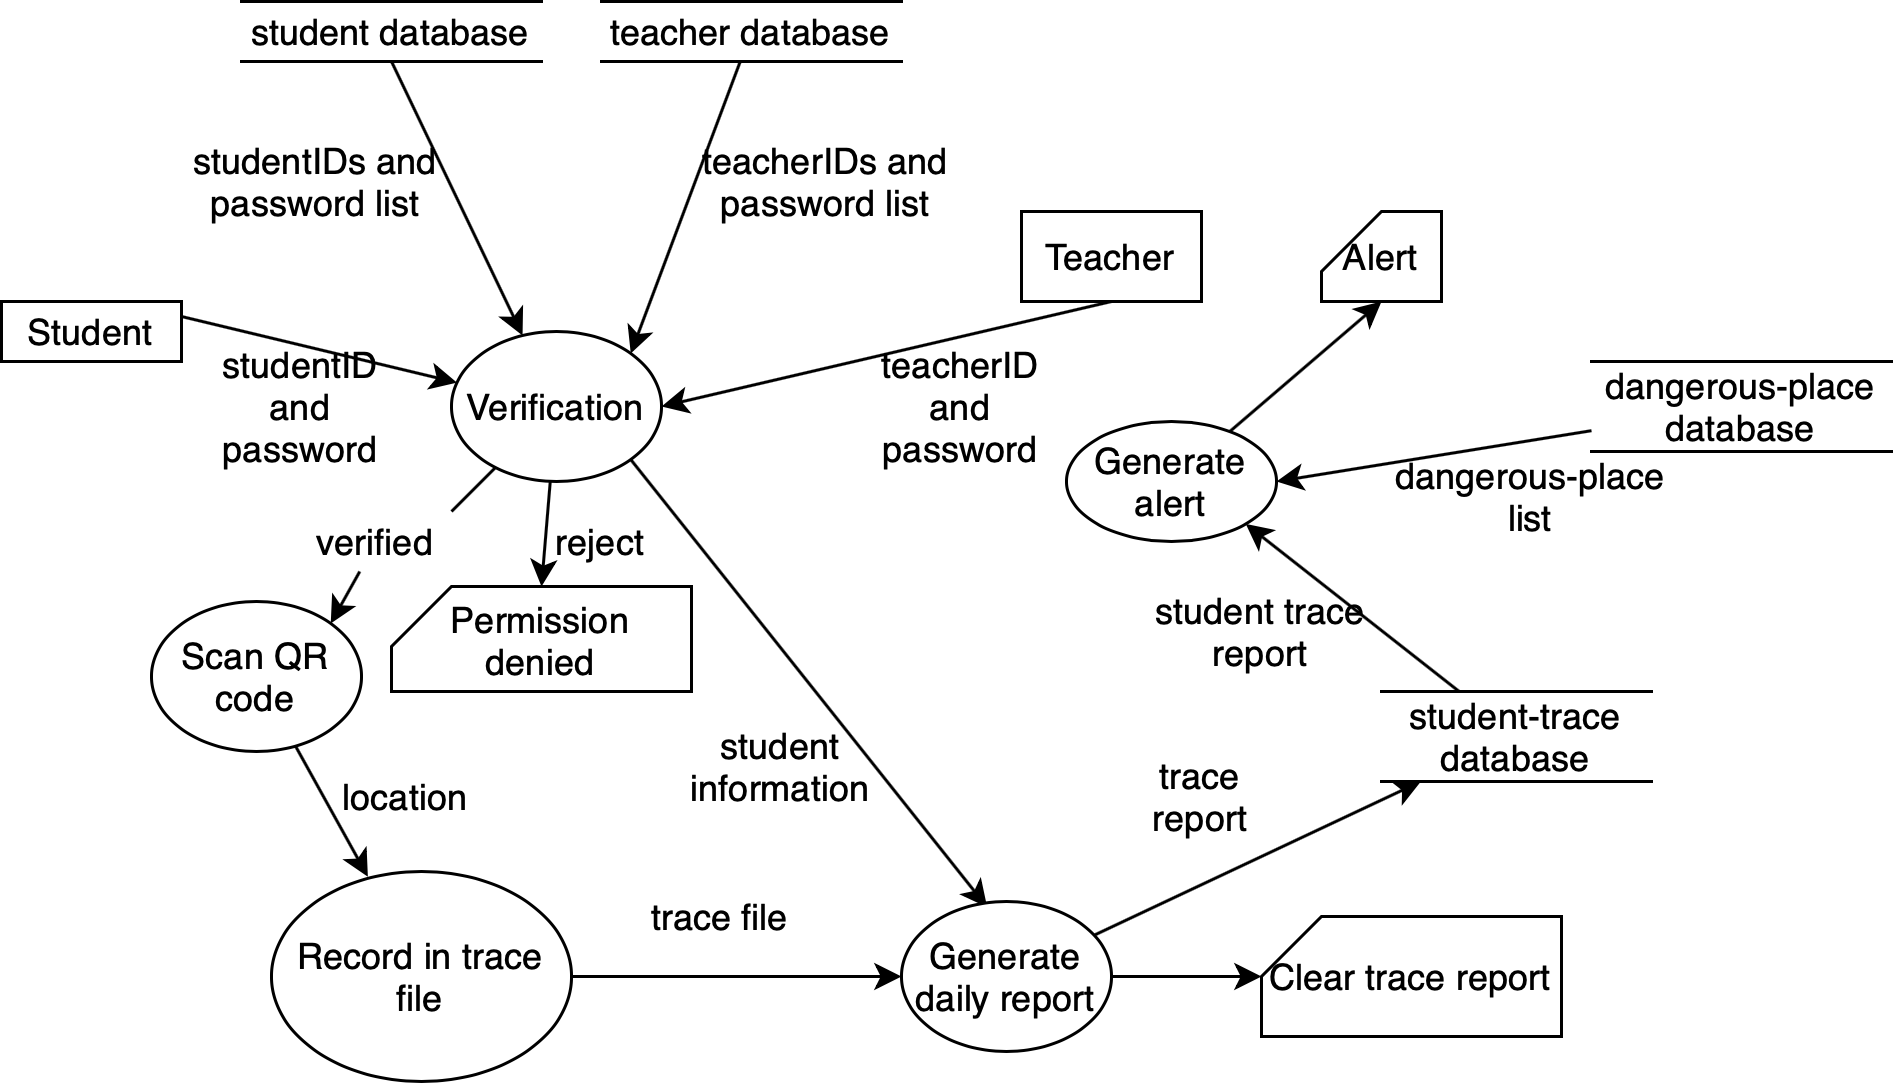

The diagram above was exported from draw.io. Its source (the exported page's mxGraphModel, read from the mxfile embedded in the PNG):
<mxGraphModel dx="946" dy="645" grid="1" gridSize="10" guides="1" tooltips="1" connect="1" arrows="1" fold="1" page="1" pageScale="1" pageWidth="827" pageHeight="1169" math="0" shadow="0">
  <root>
    <mxCell id="0" />
    <mxCell id="1" parent="0" />
    <mxCell id="FbJB6GxETELZwoFOZBtk-4" style="rounded=0;orthogonalLoop=1;jettySize=auto;html=1;exitX=1;exitY=0.25;exitDx=0;exitDy=0;" parent="1" source="FbJB6GxETELZwoFOZBtk-1" target="FbJB6GxETELZwoFOZBtk-3" edge="1">
      <mxGeometry relative="1" as="geometry" />
    </mxCell>
    <mxCell id="FbJB6GxETELZwoFOZBtk-1" value="Student" style="rounded=0;whiteSpace=wrap;html=1;" parent="1" vertex="1">
      <mxGeometry x="20" y="150" width="60" height="20" as="geometry" />
    </mxCell>
    <mxCell id="FbJB6GxETELZwoFOZBtk-5" style="edgeStyle=none;rounded=0;orthogonalLoop=1;jettySize=auto;html=1;exitX=0.5;exitY=1;exitDx=0;exitDy=0;entryX=1;entryY=0.5;entryDx=0;entryDy=0;" parent="1" source="FbJB6GxETELZwoFOZBtk-2" target="FbJB6GxETELZwoFOZBtk-3" edge="1">
      <mxGeometry relative="1" as="geometry" />
    </mxCell>
    <mxCell id="FbJB6GxETELZwoFOZBtk-2" value="Teacher" style="rounded=0;whiteSpace=wrap;html=1;" parent="1" vertex="1">
      <mxGeometry x="360" y="120" width="60" height="30" as="geometry" />
    </mxCell>
    <mxCell id="FbJB6GxETELZwoFOZBtk-17" style="edgeStyle=none;rounded=0;orthogonalLoop=1;jettySize=auto;html=1;entryX=0.5;entryY=0;entryDx=0;entryDy=0;entryPerimeter=0;" parent="1" source="FbJB6GxETELZwoFOZBtk-3" target="FbJB6GxETELZwoFOZBtk-16" edge="1">
      <mxGeometry relative="1" as="geometry" />
    </mxCell>
    <mxCell id="FbJB6GxETELZwoFOZBtk-21" style="edgeStyle=none;rounded=0;orthogonalLoop=1;jettySize=auto;html=1;entryX=1;entryY=0;entryDx=0;entryDy=0;startArrow=none;" parent="1" source="kubtHcQSGEUnNicTJE5_-1" target="FbJB6GxETELZwoFOZBtk-19" edge="1">
      <mxGeometry relative="1" as="geometry" />
    </mxCell>
    <mxCell id="FbJB6GxETELZwoFOZBtk-30" style="edgeStyle=none;rounded=0;orthogonalLoop=1;jettySize=auto;html=1;exitX=1;exitY=1;exitDx=0;exitDy=0;entryX=0.408;entryY=0.038;entryDx=0;entryDy=0;entryPerimeter=0;" parent="1" source="FbJB6GxETELZwoFOZBtk-3" target="FbJB6GxETELZwoFOZBtk-35" edge="1">
      <mxGeometry relative="1" as="geometry">
        <mxPoint x="311.88785959846746" y="336.92266359748953" as="targetPoint" />
      </mxGeometry>
    </mxCell>
    <mxCell id="FbJB6GxETELZwoFOZBtk-3" value="Verification" style="ellipse;whiteSpace=wrap;html=1;" parent="1" vertex="1">
      <mxGeometry x="170" y="160" width="70" height="50" as="geometry" />
    </mxCell>
    <mxCell id="FbJB6GxETELZwoFOZBtk-9" style="edgeStyle=none;rounded=0;orthogonalLoop=1;jettySize=auto;html=1;exitX=0.5;exitY=1;exitDx=0;exitDy=0;" parent="1" source="FbJB6GxETELZwoFOZBtk-8" target="FbJB6GxETELZwoFOZBtk-3" edge="1">
      <mxGeometry relative="1" as="geometry" />
    </mxCell>
    <mxCell id="FbJB6GxETELZwoFOZBtk-8" value="student database" style="shape=partialRectangle;whiteSpace=wrap;html=1;left=0;right=0;fillColor=none;" parent="1" vertex="1">
      <mxGeometry x="100" y="50" width="100" height="20" as="geometry" />
    </mxCell>
    <mxCell id="FbJB6GxETELZwoFOZBtk-11" style="edgeStyle=none;rounded=0;orthogonalLoop=1;jettySize=auto;html=1;entryX=1;entryY=0;entryDx=0;entryDy=0;" parent="1" source="FbJB6GxETELZwoFOZBtk-10" target="FbJB6GxETELZwoFOZBtk-3" edge="1">
      <mxGeometry relative="1" as="geometry" />
    </mxCell>
    <mxCell id="FbJB6GxETELZwoFOZBtk-10" value="teacher database" style="shape=partialRectangle;whiteSpace=wrap;html=1;left=0;right=0;fillColor=none;" parent="1" vertex="1">
      <mxGeometry x="220" y="50" width="100" height="20" as="geometry" />
    </mxCell>
    <mxCell id="FbJB6GxETELZwoFOZBtk-12" value="studentID and password" style="text;html=1;strokeColor=none;fillColor=none;align=center;verticalAlign=middle;whiteSpace=wrap;rounded=0;" parent="1" vertex="1">
      <mxGeometry x="90" y="170" width="60" height="30" as="geometry" />
    </mxCell>
    <mxCell id="FbJB6GxETELZwoFOZBtk-13" value="teacherID and password" style="text;html=1;strokeColor=none;fillColor=none;align=center;verticalAlign=middle;whiteSpace=wrap;rounded=0;" parent="1" vertex="1">
      <mxGeometry x="310" y="170" width="60" height="30" as="geometry" />
    </mxCell>
    <mxCell id="FbJB6GxETELZwoFOZBtk-14" value="teacherIDs and password list" style="text;html=1;strokeColor=none;fillColor=none;align=center;verticalAlign=middle;whiteSpace=wrap;rounded=0;" parent="1" vertex="1">
      <mxGeometry x="250" y="90" width="90" height="40" as="geometry" />
    </mxCell>
    <mxCell id="FbJB6GxETELZwoFOZBtk-15" value="studentIDs and password list" style="text;html=1;strokeColor=none;fillColor=none;align=center;verticalAlign=middle;whiteSpace=wrap;rounded=0;" parent="1" vertex="1">
      <mxGeometry x="80" y="90" width="90" height="40" as="geometry" />
    </mxCell>
    <mxCell id="FbJB6GxETELZwoFOZBtk-16" value="Permission denied" style="shape=card;whiteSpace=wrap;html=1;size=20;" parent="1" vertex="1">
      <mxGeometry x="150" y="245" width="100" height="35" as="geometry" />
    </mxCell>
    <mxCell id="FbJB6GxETELZwoFOZBtk-18" value="reject" style="text;html=1;strokeColor=none;fillColor=none;align=center;verticalAlign=middle;whiteSpace=wrap;rounded=0;" parent="1" vertex="1">
      <mxGeometry x="200" y="220" width="40" height="20" as="geometry" />
    </mxCell>
    <mxCell id="FbJB6GxETELZwoFOZBtk-22" style="edgeStyle=none;rounded=0;orthogonalLoop=1;jettySize=auto;html=1;" parent="1" source="FbJB6GxETELZwoFOZBtk-19" edge="1">
      <mxGeometry relative="1" as="geometry">
        <mxPoint x="142.12474612007327" y="341.7530138279104" as="targetPoint" />
      </mxGeometry>
    </mxCell>
    <mxCell id="FbJB6GxETELZwoFOZBtk-19" value="Scan QR code" style="ellipse;whiteSpace=wrap;html=1;" parent="1" vertex="1">
      <mxGeometry x="70" y="250" width="70" height="50" as="geometry" />
    </mxCell>
    <mxCell id="FbJB6GxETELZwoFOZBtk-24" value="location" style="text;html=1;strokeColor=none;fillColor=none;align=center;verticalAlign=middle;whiteSpace=wrap;rounded=0;" parent="1" vertex="1">
      <mxGeometry x="125" y="300" width="60" height="30" as="geometry" />
    </mxCell>
    <mxCell id="FbJB6GxETELZwoFOZBtk-53" style="edgeStyle=none;rounded=0;orthogonalLoop=1;jettySize=auto;html=1;entryX=1;entryY=1;entryDx=0;entryDy=0;" parent="1" source="FbJB6GxETELZwoFOZBtk-27" target="FbJB6GxETELZwoFOZBtk-45" edge="1">
      <mxGeometry relative="1" as="geometry" />
    </mxCell>
    <mxCell id="FbJB6GxETELZwoFOZBtk-27" value="student-trace database" style="shape=partialRectangle;whiteSpace=wrap;html=1;left=0;right=0;fillColor=none;" parent="1" vertex="1">
      <mxGeometry x="480" y="280" width="90" height="30" as="geometry" />
    </mxCell>
    <mxCell id="FbJB6GxETELZwoFOZBtk-31" value="student information" style="text;html=1;strokeColor=none;fillColor=none;align=center;verticalAlign=middle;whiteSpace=wrap;rounded=0;" parent="1" vertex="1">
      <mxGeometry x="250" y="290" width="60" height="30" as="geometry" />
    </mxCell>
    <mxCell id="FbJB6GxETELZwoFOZBtk-37" style="edgeStyle=none;rounded=0;orthogonalLoop=1;jettySize=auto;html=1;" parent="1" source="FbJB6GxETELZwoFOZBtk-34" target="FbJB6GxETELZwoFOZBtk-35" edge="1">
      <mxGeometry relative="1" as="geometry" />
    </mxCell>
    <mxCell id="FbJB6GxETELZwoFOZBtk-34" value="Record in trace file" style="ellipse;whiteSpace=wrap;html=1;" parent="1" vertex="1">
      <mxGeometry x="110" y="340" width="100" height="70" as="geometry" />
    </mxCell>
    <mxCell id="FbJB6GxETELZwoFOZBtk-38" style="edgeStyle=none;rounded=0;orthogonalLoop=1;jettySize=auto;html=1;" parent="1" source="FbJB6GxETELZwoFOZBtk-35" target="FbJB6GxETELZwoFOZBtk-27" edge="1">
      <mxGeometry relative="1" as="geometry" />
    </mxCell>
    <mxCell id="FbJB6GxETELZwoFOZBtk-41" style="edgeStyle=none;rounded=0;orthogonalLoop=1;jettySize=auto;html=1;" parent="1" source="FbJB6GxETELZwoFOZBtk-35" edge="1">
      <mxGeometry relative="1" as="geometry">
        <mxPoint x="440" y="375" as="targetPoint" />
      </mxGeometry>
    </mxCell>
    <mxCell id="FbJB6GxETELZwoFOZBtk-35" value="Generate daily report" style="ellipse;whiteSpace=wrap;html=1;" parent="1" vertex="1">
      <mxGeometry x="320" y="350" width="70" height="50" as="geometry" />
    </mxCell>
    <mxCell id="FbJB6GxETELZwoFOZBtk-39" value="trace file" style="text;html=1;strokeColor=none;fillColor=none;align=center;verticalAlign=middle;whiteSpace=wrap;rounded=0;" parent="1" vertex="1">
      <mxGeometry x="230" y="340" width="60" height="30" as="geometry" />
    </mxCell>
    <mxCell id="FbJB6GxETELZwoFOZBtk-40" value="trace report" style="text;html=1;strokeColor=none;fillColor=none;align=center;verticalAlign=middle;whiteSpace=wrap;rounded=0;" parent="1" vertex="1">
      <mxGeometry x="390" y="300" width="60" height="30" as="geometry" />
    </mxCell>
    <mxCell id="FbJB6GxETELZwoFOZBtk-43" value="Clear trace report" style="shape=card;whiteSpace=wrap;html=1;size=20;" parent="1" vertex="1">
      <mxGeometry x="440" y="355" width="100" height="40" as="geometry" />
    </mxCell>
    <mxCell id="FbJB6GxETELZwoFOZBtk-56" style="edgeStyle=none;rounded=0;orthogonalLoop=1;jettySize=auto;html=1;entryX=0.5;entryY=1;entryDx=0;entryDy=0;entryPerimeter=0;" parent="1" source="FbJB6GxETELZwoFOZBtk-45" target="FbJB6GxETELZwoFOZBtk-55" edge="1">
      <mxGeometry relative="1" as="geometry" />
    </mxCell>
    <mxCell id="FbJB6GxETELZwoFOZBtk-45" value="Generate alert" style="ellipse;whiteSpace=wrap;html=1;" parent="1" vertex="1">
      <mxGeometry x="375" y="190" width="70" height="40" as="geometry" />
    </mxCell>
    <mxCell id="FbJB6GxETELZwoFOZBtk-49" style="edgeStyle=none;rounded=0;orthogonalLoop=1;jettySize=auto;html=1;entryX=1;entryY=0.5;entryDx=0;entryDy=0;" parent="1" source="FbJB6GxETELZwoFOZBtk-47" target="FbJB6GxETELZwoFOZBtk-45" edge="1">
      <mxGeometry relative="1" as="geometry" />
    </mxCell>
    <mxCell id="FbJB6GxETELZwoFOZBtk-47" value="dangerous-place database" style="shape=partialRectangle;whiteSpace=wrap;html=1;left=0;right=0;fillColor=none;" parent="1" vertex="1">
      <mxGeometry x="550" y="170" width="100" height="30" as="geometry" />
    </mxCell>
    <mxCell id="FbJB6GxETELZwoFOZBtk-51" value="dangerous-place list" style="text;html=1;strokeColor=none;fillColor=none;align=center;verticalAlign=middle;whiteSpace=wrap;rounded=0;" parent="1" vertex="1">
      <mxGeometry x="480" y="200" width="100" height="30" as="geometry" />
    </mxCell>
    <mxCell id="FbJB6GxETELZwoFOZBtk-54" value="student trace report" style="text;html=1;strokeColor=none;fillColor=none;align=center;verticalAlign=middle;whiteSpace=wrap;rounded=0;" parent="1" vertex="1">
      <mxGeometry x="390" y="245" width="100" height="30" as="geometry" />
    </mxCell>
    <mxCell id="FbJB6GxETELZwoFOZBtk-55" value="Alert" style="shape=card;whiteSpace=wrap;html=1;size=20;" parent="1" vertex="1">
      <mxGeometry x="460" y="120" width="40" height="30" as="geometry" />
    </mxCell>
    <mxCell id="kubtHcQSGEUnNicTJE5_-1" value="verified" style="text;html=1;strokeColor=none;fillColor=none;align=center;verticalAlign=middle;whiteSpace=wrap;rounded=0;" vertex="1" parent="1">
      <mxGeometry x="120" y="220" width="50" height="20" as="geometry" />
    </mxCell>
    <mxCell id="kubtHcQSGEUnNicTJE5_-2" value="" style="edgeStyle=none;rounded=0;orthogonalLoop=1;jettySize=auto;html=1;entryX=1;entryY=0;entryDx=0;entryDy=0;endArrow=none;" edge="1" parent="1" source="FbJB6GxETELZwoFOZBtk-3" target="kubtHcQSGEUnNicTJE5_-1">
      <mxGeometry relative="1" as="geometry">
        <mxPoint x="184.1071247749253" y="205.05716021607168" as="sourcePoint" />
        <mxPoint x="129.74873734152902" y="257.3223304703365" as="targetPoint" />
      </mxGeometry>
    </mxCell>
  </root>
</mxGraphModel>